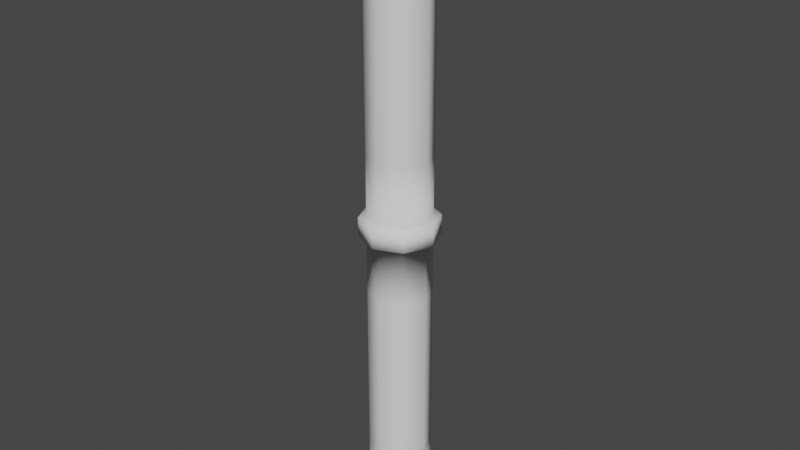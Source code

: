 # Source: Pipe.blend  (saved by Blender 3.0.42; exported with 4.5.12 LTS)
import bpy
from mathutils import Matrix  # noqa: F401  (used for matrix-valued properties, if any)

bpy.ops.wm.read_factory_settings(use_empty=True)
scene = bpy.context.scene
scene.name = 'Scene'

# ---- collections
col_collection = bpy.data.collections.new('Collection'); scene.collection.children.link(col_collection)

# ---- world
world_world = bpy.data.worlds.new('World'); scene.world = world_world
world_world.use_nodes = True; world_world.node_tree.nodes.clear()
_N = world_world.node_tree.nodes; _L = world_world.node_tree.links
n0 = _N.new('ShaderNodeOutputWorld'); n0.name = 'World Output'; n0.location = (300, 300)
n1 = _N.new('ShaderNodeBackground'); n1.name = 'Background'; n1.location = (10, 300)
n1.inputs[0].default_value = (0.05088, 0.05088, 0.05088, 1.0)
_L.new(n1.outputs[0], n0.inputs[0])
n0.is_active_output = True
world_world.color = (0.05088, 0.05088, 0.05088)
world_world.use_sun_shadow = False
world_world.sun_shadow_jitter_overblur = 0.0

# ---- meshes
me_001 = bpy.data.meshes.new('ベジエカーブ.001')
me_001.from_pydata([(-0.3536, -0.3536, 9.537e-07), (9.537e-07, -0.5, 9.537e-07), (0.3536, -0.3536, 9.537e-07), (0.5, 9.537e-07, 9.537e-07), (0.3536, 0.3536, 9.537e-07), (9.537e-07, 0.5, 9.537e-07), (-0.3536, 0.3536, 9.537e-07), (-0.5, 9.537e-07, 9.537e-07), (-0.3536, -0.3536, 0.3877), (9.537e-07, -0.5, 0.3877), (0.3536, -0.3536, 0.3877), (0.5, 9.537e-07, 0.3877), (0.3536, 0.3536, 0.3877), (9.537e-07, 0.5, 0.3877), (-0.3536, 0.3536, 0.3877), (-0.5, 9.537e-07, 0.3877), (-0.3536, -0.3536, 1.019), (9.537e-07, -0.5, 1.019), (0.3536, -0.3536, 1.019), (0.5, 9.537e-07, 1.019), (0.3536, 0.3536, 1.019), (9.537e-07, 0.5, 1.019), (-0.3536, 0.3536, 1.019), (-0.5, 9.537e-07, 1.019), (-0.3536, -0.3536, 1.844), (9.537e-07, -0.5, 1.844), (0.3536, -0.3536, 1.844), (0.5, 9.537e-07, 1.844), (0.3536, 0.3536, 1.844), (9.537e-07, 0.5, 1.844), (-0.3536, 0.3536, 1.844), (-0.5, 9.537e-07, 1.844), (-0.3536, -0.3536, 2.815), (9.537e-07, -0.5, 2.815), (0.3536, -0.3536, 2.815), (0.5, 9.537e-07, 2.815), (0.3536, 0.3536, 2.815), (9.537e-07, 0.5, 2.815), (-0.3536, 0.3536, 2.815), (-0.5, 9.537e-07, 2.815), (-0.3536, -0.3536, 3.883), (9.537e-07, -0.5, 3.883), (0.3536, -0.3536, 3.883), (0.5, 9.537e-07, 3.883), (0.3536, 0.3536, 3.883), (9.537e-07, 0.5, 3.883), (-0.3536, 0.3536, 3.883), (-0.5, 9.537e-07, 3.883), (-0.4419, 0.4419, 5.15), (9.537e-07, 0.625, 5.15), (0.4419, 0.4419, 5.15), (0.625, 1.192e-06, 5.15), (0.4419, -0.4419, 5.15), (9.537e-07, -0.625, 5.15), (-0.625, 1.192e-06, 5.15), (-0.4419, -0.4419, 5.15), (-0.3536, -0.3536, 6.117), (9.537e-07, -0.5, 6.117), (0.3536, -0.3536, 6.117), (0.5, 9.537e-07, 6.117), (0.3536, 0.3536, 6.117), (9.537e-07, 0.5, 6.117), (-0.3536, 0.3536, 6.117), (-0.5, 9.537e-07, 6.117), (-0.3536, -0.3536, 7.185), (9.537e-07, -0.5, 7.185), (0.3536, -0.3536, 7.185), (0.5, 9.537e-07, 7.185), (0.3536, 0.3536, 7.185), (9.537e-07, 0.5, 7.185), (-0.3536, 0.3536, 7.185), (-0.5, 9.537e-07, 7.185), (-0.3536, -0.3536, 8.156), (9.537e-07, -0.5, 8.156), (0.3536, -0.3536, 8.156), (0.5, 9.537e-07, 8.156), (0.3536, 0.3536, 8.156), (9.537e-07, 0.5, 8.156), (-0.3536, 0.3536, 8.156), (-0.5, 9.537e-07, 8.156), (-0.3536, -0.3536, 8.981), (9.537e-07, -0.5, 8.981), (0.3536, -0.3536, 8.981), (0.5, 9.537e-07, 8.981), (0.3536, 0.3536, 8.981), (9.537e-07, 0.5, 8.981), (-0.3536, 0.3536, 8.981), (-0.5, 9.537e-07, 8.981), (-0.3536, -0.3536, 9.612), (9.537e-07, -0.5, 9.612), (0.3536, -0.3536, 9.612), (0.5, 9.537e-07, 9.612), (0.3536, 0.3536, 9.612), (9.537e-07, 0.5, 9.612), (-0.3536, 0.3536, 9.612), (-0.5, 9.537e-07, 9.612), (-0.3536, -0.3536, 10.0), (9.537e-07, -0.5, 10.0), (0.3536, -0.3536, 10.0), (0.5, 9.537e-07, 10.0), (0.3536, 0.3536, 10.0), (9.537e-07, 0.5, 10.0), (-0.3536, 0.3536, 10.0), (-0.5, 9.537e-07, 10.0), (-0.4419, -0.4419, 9.612), (9.537e-07, -0.625, 9.612), (0.4419, -0.4419, 9.612), (0.625, 1.192e-06, 9.612), (0.4419, 0.4419, 9.612), (9.537e-07, 0.625, 9.612), (-0.4419, 0.4419, 9.612), (-0.625, 1.192e-06, 9.612), (-0.4419, -0.4419, 10.0), (9.537e-07, -0.625, 10.0), (0.4419, -0.4419, 10.0), (0.625, 1.192e-06, 10.0), (0.4419, 0.4419, 10.0), (9.537e-07, 0.625, 10.0), (-0.4419, 0.4419, 10.0), (-0.625, 1.192e-06, 10.0), (-0.4419, -0.4419, 9.537e-07), (9.537e-07, -0.625, 9.537e-07), (0.4419, -0.4419, 9.537e-07), (0.625, 1.192e-06, 9.537e-07), (0.4419, 0.4419, 9.537e-07), (9.537e-07, 0.625, 9.537e-07), (-0.4419, 0.4419, 9.537e-07), (-0.625, 1.192e-06, 9.537e-07), (-0.4419, -0.4419, 0.3877), (9.537e-07, -0.625, 0.3877), (0.4419, -0.4419, 0.3877), (0.625, 1.192e-06, 0.3877), (0.4419, 0.4419, 0.3877), (9.537e-07, 0.625, 0.3877), (-0.4419, 0.4419, 0.3877), (-0.625, 1.192e-06, 0.3877), (-0.3536, -0.3536, 5.15), (-0.5, 9.537e-07, 5.15), (9.537e-07, -0.5, 5.15), (0.3536, -0.3536, 5.15), (0.5, 9.537e-07, 5.15), (0.3536, 0.3536, 5.15), (9.537e-07, 0.5, 5.15), (-0.3536, 0.3536, 5.15), (-0.3536, -0.3536, 4.85), (-0.5, 9.537e-07, 4.85), (9.537e-07, -0.5, 4.85), (0.3536, -0.3536, 4.85), (0.5, 9.537e-07, 4.85), (0.3536, 0.3536, 4.85), (9.537e-07, 0.5, 4.85), (-0.3536, 0.3536, 4.85), (-0.4419, -0.4419, 4.85), (-0.625, 1.192e-06, 4.85), (9.537e-07, -0.625, 4.85), (0.4419, -0.4419, 4.85), (0.625, 1.192e-06, 4.85), (0.4419, 0.4419, 4.85), (9.537e-07, 0.625, 4.85), (-0.4419, 0.4419, 4.85)], [], [(5, 6, 126, 125), (0, 1, 121, 120), (13, 12, 132, 133), (2, 3, 123, 122), (8, 15, 135, 128), (10, 9, 129, 130), (4, 5, 125, 124), (15, 14, 134, 135), (8, 16, 23, 15), (9, 17, 16, 8), (10, 18, 17, 9), (11, 19, 18, 10), (12, 20, 19, 11), (13, 21, 20, 12), (14, 22, 21, 13), (15, 23, 22, 14), (16, 24, 31, 23), (17, 25, 24, 16), (18, 26, 25, 17), (19, 27, 26, 18), (20, 28, 27, 19), (21, 29, 28, 20), (22, 30, 29, 21), (23, 31, 30, 22), (24, 32, 39, 31), (25, 33, 32, 24), (26, 34, 33, 25), (27, 35, 34, 26), (28, 36, 35, 27), (29, 37, 36, 28), (30, 38, 37, 29), (31, 39, 38, 30), (32, 40, 47, 39), (33, 41, 40, 32), (34, 42, 41, 33), (35, 43, 42, 34), (36, 44, 43, 35), (37, 45, 44, 36), (38, 46, 45, 37), (39, 47, 46, 38), (153, 152, 55, 54), (155, 52, 53, 154), (157, 158, 49, 50), (154, 53, 55, 152), (143, 142, 49, 48), (145, 144, 152, 153), (137, 143, 48, 54), (144, 146, 154, 152), (136, 56, 63, 137), (138, 57, 56, 136), (139, 58, 57, 138), (140, 59, 58, 139), (141, 60, 59, 140), (142, 61, 60, 141), (143, 62, 61, 142), (137, 63, 62, 143), (56, 64, 71, 63), (57, 65, 64, 56), (58, 66, 65, 57), (59, 67, 66, 58), (60, 68, 67, 59), (61, 69, 68, 60), (62, 70, 69, 61), (63, 71, 70, 62), (64, 72, 79, 71), (65, 73, 72, 64), (66, 74, 73, 65), (67, 75, 74, 66), (68, 76, 75, 67), (69, 77, 76, 68), (70, 78, 77, 69), (71, 79, 78, 70), (72, 80, 87, 79), (73, 81, 80, 72), (74, 82, 81, 73), (75, 83, 82, 74), (76, 84, 83, 75), (77, 85, 84, 76), (78, 86, 85, 77), (79, 87, 86, 78), (80, 88, 95, 87), (81, 89, 88, 80), (82, 90, 89, 81), (83, 91, 90, 82), (84, 92, 91, 83), (85, 93, 92, 84), (86, 94, 93, 85), (87, 95, 94, 86), (102, 101, 117, 118), (94, 95, 111, 110), (98, 97, 113, 114), (93, 94, 110, 109), (89, 90, 106, 105), (101, 100, 116, 117), (97, 96, 112, 113), (92, 93, 109, 108), (104, 112, 119, 111), (105, 113, 112, 104), (106, 114, 113, 105), (107, 115, 114, 106), (108, 116, 115, 107), (109, 117, 116, 108), (110, 118, 117, 109), (111, 119, 118, 110), (90, 91, 107, 106), (95, 88, 104, 111), (103, 102, 118, 119), (99, 98, 114, 115), (96, 103, 119, 112), (91, 92, 108, 107), (100, 99, 115, 116), (88, 89, 105, 104), (120, 128, 135, 127), (121, 129, 128, 120), (122, 130, 129, 121), (123, 131, 130, 122), (124, 132, 131, 123), (125, 133, 132, 124), (126, 134, 133, 125), (127, 135, 134, 126), (11, 10, 130, 131), (3, 4, 124, 123), (9, 8, 128, 129), (14, 13, 133, 134), (1, 2, 122, 121), (6, 7, 127, 126), (7, 0, 120, 127), (12, 11, 131, 132), (136, 137, 54, 55), (146, 147, 155, 154), (138, 136, 55, 53), (147, 148, 156, 155), (156, 51, 52, 155), (153, 54, 48, 159), (156, 157, 50, 51), (159, 48, 49, 158), (47, 145, 151, 46), (46, 151, 150, 45), (45, 150, 149, 44), (44, 149, 148, 43), (43, 148, 147, 42), (42, 147, 146, 41), (41, 146, 144, 40), (40, 144, 145, 47), (151, 145, 153, 159), (142, 141, 50, 49), (150, 151, 159, 158), (141, 140, 51, 50), (149, 150, 158, 157), (140, 139, 52, 51), (148, 149, 157, 156), (139, 138, 53, 52)])
me_001.polygons.foreach_set('use_smooth', [0, 0, 1, 0, 1, 1, 0, 1, 1, 1, 1, 1, 1, 1, 1, 1, 1, 1, 1, 1, 1, 1, 1, 1, 1, 1, 1, 1, 1, 1, 1, 1, 1, 1, 1, 1, 1, 1, 1, 1, 1, 1, 1, 1, 1, 1, 1, 1, 1, 1, 1, 1, 1, 1, 1, 1, 1, 1, 1, 1, 1, 1, 1, 1, 1, 1, 1, 1, 1, 1, 1, 1, 1, 1, 1, 1, 1, 1, 1, 1, 1, 1, 1, 1, 1, 1, 1, 1, 0, 1, 0, 1, 1, 0, 0, 1, 1, 1, 1, 1, 1, 1, 1, 1, 1, 1, 0, 0, 0, 1, 0, 1, 1, 1, 1, 1, 1, 1, 1, 1, 1, 0, 1, 1, 0, 0, 0, 1, 1, 1, 1, 1, 1, 1, 1, 1, 1, 1, 1, 1, 1, 1, 1, 1, 1, 1, 1, 1, 1, 1, 1, 1])
_uv = me_001.uv_layers.new(name='UVMap')
_uv.uv.foreach_set('vector', [0.0, 0.0, 0.0, 0.0, 0.0, 0.0, 0.0, 0.0, 0.0, 0.0, 0.0, 0.0, 0.0, 0.0, 0.0, 0.0, 0.08333, 0.625, 0.08333, 0.5, 0.08333, 0.5, 0.08333, 0.625, 0.0, 0.0, 0.0, 0.0, 0.0, 0.0, 0.0, 0.0, 0.08333, 1.0, 0.08333, 0.875, 0.08333, 0.875, 0.08333, 1.0, 0.08333, 0.25, 0.08333, 0.125, 0.08333, 0.125, 0.08333, 0.25, 0.0, 0.0, 0.0, 0.0, 0.0, 0.0, 0.0, 0.0, 0.08333, 0.875, 0.08333, 0.75, 0.08333, 0.75, 0.08333, 0.875, 0.08333, 1.0, 0.1667, 1.0, 0.1667, 0.875, 0.08333, 0.875, 0.08333, 0.125, 0.1667, 0.125, 0.1667, 0.0, 0.08333, 0.0, 0.08333, 0.25, 0.1667, 0.25, 0.1667, 0.125, 0.08333, 0.125, 0.08333, 0.375, 0.1667, 0.375, 0.1667, 0.25, 0.08333, 0.25, 0.08333, 0.5, 0.1667, 0.5, 0.1667, 0.375, 0.08333, 0.375, 0.08333, 0.625, 0.1667, 0.625, 0.1667, 0.5, 0.08333, 0.5, 0.08333, 0.75, 0.1667, 0.75, 0.1667, 0.625, 0.08333, 0.625, 0.08333, 0.875, 0.1667, 0.875, 0.1667, 0.75, 0.08333, 0.75, 0.1667, 1.0, 0.25, 1.0, 0.25, 0.875, 0.1667, 0.875, 0.1667, 0.125, 0.25, 0.125, 0.25, 0.0, 0.1667, 0.0, 0.1667, 0.25, 0.25, 0.25, 0.25, 0.125, 0.1667, 0.125, 0.1667, 0.375, 0.25, 0.375, 0.25, 0.25, 0.1667, 0.25, 0.1667, 0.5, 0.25, 0.5, 0.25, 0.375, 0.1667, 0.375, 0.1667, 0.625, 0.25, 0.625, 0.25, 0.5, 0.1667, 0.5, 0.1667, 0.75, 0.25, 0.75, 0.25, 0.625, 0.1667, 0.625, 0.1667, 0.875, 0.25, 0.875, 0.25, 0.75, 0.1667, 0.75, 0.25, 1.0, 0.3333, 1.0, 0.3333, 0.875, 0.25, 0.875, 0.25, 0.125, 0.3333, 0.125, 0.3333, 0.0, 0.25, 0.0, 0.25, 0.25, 0.3333, 0.25, 0.3333, 0.125, 0.25, 0.125, 0.25, 0.375, 0.3333, 0.375, 0.3333, 0.25, 0.25, 0.25, 0.25, 0.5, 0.3333, 0.5, 0.3333, 0.375, 0.25, 0.375, 0.25, 0.625, 0.3333, 0.625, 0.3333, 0.5, 0.25, 0.5, 0.25, 0.75, 0.3333, 0.75, 0.3333, 0.625, 0.25, 0.625, 0.25, 0.875, 0.3333, 0.875, 0.3333, 0.75, 0.25, 0.75, 0.3333, 1.0, 0.4167, 1.0, 0.4167, 0.875, 0.3333, 0.875, 0.3333, 0.125, 0.4167, 0.125, 0.4167, 0.0, 0.3333, 0.0, 0.3333, 0.25, 0.4167, 0.25, 0.4167, 0.125, 0.3333, 0.125, 0.3333, 0.375, 0.4167, 0.375, 0.4167, 0.25, 0.3333, 0.25, 0.3333, 0.5, 0.4167, 0.5, 0.4167, 0.375, 0.3333, 0.375, 0.3333, 0.625, 0.4167, 0.625, 0.4167, 0.5, 0.3333, 0.5, 0.3333, 0.75, 0.4167, 0.75, 0.4167, 0.625, 0.3333, 0.625, 0.3333, 0.875, 0.4167, 0.875, 0.4167, 0.75, 0.3333, 0.75, 0.4583, 0.875, 0.4583, 1.0, 0.5417, 1.0, 0.5417, 0.875, 0.4583, 0.25, 0.5417, 0.25, 0.5417, 0.125, 0.4583, 0.125, 0.4583, 0.5, 0.4583, 0.625, 0.5417, 0.625, 0.5417, 0.5, 0.4583, 0.125, 0.5417, 0.125, 0.5417, 1.0, 0.4583, 0.0, 0.5417, 0.75, 0.5417, 0.625, 0.5417, 0.625, 0.5417, 0.75, 0.4583, 0.875, 0.4583, 1.0, 0.4583, 1.0, 0.4583, 0.875, 0.5417, 0.875, 0.5417, 0.75, 0.5417, 0.75, 0.5417, 0.875, 0.4583, 0.0, 0.4583, 0.125, 0.4583, 0.125, 0.4583, 0.0, 0.5417, 1.0, 0.5833, 1.0, 0.5833, 0.875, 0.5417, 0.875, 0.5417, 0.125, 0.5833, 0.125, 0.5833, 0.0, 0.5417, 0.0, 0.5417, 0.25, 0.5833, 0.25, 0.5833, 0.125, 0.5417, 0.125, 0.5417, 0.375, 0.5833, 0.375, 0.5833, 0.25, 0.5417, 0.25, 0.5417, 0.5, 0.5833, 0.5, 0.5833, 0.375, 0.5417, 0.375, 0.5417, 0.625, 0.5833, 0.625, 0.5833, 0.5, 0.5417, 0.5, 0.5417, 0.75, 0.5833, 0.75, 0.5833, 0.625, 0.5417, 0.625, 0.5417, 0.875, 0.5833, 0.875, 0.5833, 0.75, 0.5417, 0.75, 0.5833, 1.0, 0.6667, 1.0, 0.6667, 0.875, 0.5833, 0.875, 0.5833, 0.125, 0.6667, 0.125, 0.6667, 0.0, 0.5833, 0.0, 0.5833, 0.25, 0.6667, 0.25, 0.6667, 0.125, 0.5833, 0.125, 0.5833, 0.375, 0.6667, 0.375, 0.6667, 0.25, 0.5833, 0.25, 0.5833, 0.5, 0.6667, 0.5, 0.6667, 0.375, 0.5833, 0.375, 0.5833, 0.625, 0.6667, 0.625, 0.6667, 0.5, 0.5833, 0.5, 0.5833, 0.75, 0.6667, 0.75, 0.6667, 0.625, 0.5833, 0.625, 0.5833, 0.875, 0.6667, 0.875, 0.6667, 0.75, 0.5833, 0.75, 0.6667, 1.0, 0.75, 1.0, 0.75, 0.875, 0.6667, 0.875, 0.6667, 0.125, 0.75, 0.125, 0.75, 0.0, 0.6667, 0.0, 0.6667, 0.25, 0.75, 0.25, 0.75, 0.125, 0.6667, 0.125, 0.6667, 0.375, 0.75, 0.375, 0.75, 0.25, 0.6667, 0.25, 0.6667, 0.5, 0.75, 0.5, 0.75, 0.375, 0.6667, 0.375, 0.6667, 0.625, 0.75, 0.625, 0.75, 0.5, 0.6667, 0.5, 0.6667, 0.75, 0.75, 0.75, 0.75, 0.625, 0.6667, 0.625, 0.6667, 0.875, 0.75, 0.875, 0.75, 0.75, 0.6667, 0.75, 0.75, 1.0, 0.8333, 1.0, 0.8333, 0.875, 0.75, 0.875, 0.75, 0.125, 0.8333, 0.125, 0.8333, 0.0, 0.75, 0.0, 0.75, 0.25, 0.8333, 0.25, 0.8333, 0.125, 0.75, 0.125, 0.75, 0.375, 0.8333, 0.375, 0.8333, 0.25, 0.75, 0.25, 0.75, 0.5, 0.8333, 0.5, 0.8333, 0.375, 0.75, 0.375, 0.75, 0.625, 0.8333, 0.625, 0.8333, 0.5, 0.75, 0.5, 0.75, 0.75, 0.8333, 0.75, 0.8333, 0.625, 0.75, 0.625, 0.75, 0.875, 0.8333, 0.875, 0.8333, 0.75, 0.75, 0.75, 0.8333, 1.0, 0.9167, 1.0, 0.9167, 0.875, 0.8333, 0.875, 0.8333, 0.125, 0.9167, 0.125, 0.9167, 0.0, 0.8333, 0.0, 0.8333, 0.25, 0.9167, 0.25, 0.9167, 0.125, 0.8333, 0.125, 0.8333, 0.375, 0.9167, 0.375, 0.9167, 0.25, 0.8333, 0.25, 0.8333, 0.5, 0.9167, 0.5, 0.9167, 0.375, 0.8333, 0.375, 0.8333, 0.625, 0.9167, 0.625, 0.9167, 0.5, 0.8333, 0.5, 0.8333, 0.75, 0.9167, 0.75, 0.9167, 0.625, 0.8333, 0.625, 0.8333, 0.875, 0.9167, 0.875, 0.9167, 0.75, 0.8333, 0.75, 0.0, 0.0, 0.0, 0.0, 0.0, 0.0, 0.0, 0.0, 0.9167, 0.75, 0.9167, 0.875, 0.9167, 0.875, 0.9167, 0.75, 0.0, 0.0, 0.0, 0.0, 0.0, 0.0, 0.0, 0.0, 0.9167, 0.625, 0.9167, 0.75, 0.9167, 0.75, 0.9167, 0.625, 0.9167, 0.125, 0.9167, 0.25, 0.9167, 0.25, 0.9167, 0.125, 0.0, 0.0, 0.0, 0.0, 0.0, 0.0, 0.0, 0.0, 0.0, 0.0, 0.0, 0.0, 0.0, 0.0, 0.0, 0.0, 0.9167, 0.5, 0.9167, 0.625, 0.9167, 0.625, 0.9167, 0.5, 0.9167, 1.0, 1.0, 1.0, 1.0, 0.875, 0.9167, 0.875, 0.9167, 0.125, 1.0, 0.125, 1.0, 0.0, 0.9167, 0.0, 0.9167, 0.25, 1.0, 0.25, 1.0, 0.125, 0.9167, 0.125, 0.9167, 0.375, 1.0, 0.375, 1.0, 0.25, 0.9167, 0.25, 0.9167, 0.5, 1.0, 0.5, 1.0, 0.375, 0.9167, 0.375, 0.9167, 0.625, 1.0, 0.625, 1.0, 0.5, 0.9167, 0.5, 0.9167, 0.75, 1.0, 0.75, 1.0, 0.625, 0.9167, 0.625, 0.9167, 0.875, 1.0, 0.875, 1.0, 0.75, 0.9167, 0.75, 0.9167, 0.25, 0.9167, 0.375, 0.9167, 0.375, 0.9167, 0.25, 0.9167, 0.875, 0.9167, 1.0, 0.9167, 1.0, 0.9167, 0.875, 0.0, 0.0, 0.0, 0.0, 0.0, 0.0, 0.0, 0.0, 0.0, 0.0, 0.0, 0.0, 0.0, 0.0, 0.0, 0.0, 0.0, 0.0, 0.0, 0.0, 0.0, 0.0, 0.0, 0.0, 0.9167, 0.375, 0.9167, 0.5, 0.9167, 0.5, 0.9167, 0.375, 0.0, 0.0, 0.0, 0.0, 0.0, 0.0, 0.0, 0.0, 0.9167, 0.0, 0.9167, 0.125, 0.9167, 0.125, 0.9167, 0.0, 0.0, 1.0, 0.08333, 1.0, 0.08333, 0.875, 0.0, 0.875, 0.0, 0.125, 0.08333, 0.125, 0.08333, 0.0, 0.0, 0.0, 0.0, 0.25, 0.08333, 0.25, 0.08333, 0.125, 0.0, 0.125, 0.0, 0.375, 0.08333, 0.375, 0.08333, 0.25, 0.0, 0.25, 0.0, 0.5, 0.08333, 0.5, 0.08333, 0.375, 0.0, 0.375, 0.0, 0.625, 0.08333, 0.625, 0.08333, 0.5, 0.0, 0.5, 0.0, 0.75, 0.08333, 0.75, 0.08333, 0.625, 0.0, 0.625, 0.0, 0.875, 0.08333, 0.875, 0.08333, 0.75, 0.0, 0.75, 0.08333, 0.375, 0.08333, 0.25, 0.08333, 0.25, 0.08333, 0.375, 0.0, 0.0, 0.0, 0.0, 0.0, 0.0, 0.0, 0.0, 0.08333, 0.125, 0.08333, 0.0, 0.08333, 0.0, 0.08333, 0.125, 0.08333, 0.75, 0.08333, 0.625, 0.08333, 0.625, 0.08333, 0.75, 0.0, 0.0, 0.0, 0.0, 0.0, 0.0, 0.0, 0.0, 0.0, 0.0, 0.0, 0.0, 0.0, 0.0, 0.0, 0.0, 0.0, 0.0, 0.0, 0.0, 0.0, 0.0, 0.0, 0.0, 0.08333, 0.5, 0.08333, 0.375, 0.08333, 0.375, 0.08333, 0.5, 0.5417, 1.0, 0.5417, 0.875, 0.5417, 0.875, 0.5417, 1.0, 0.4583, 0.125, 0.4583, 0.25, 0.4583, 0.25, 0.4583, 0.125, 0.5417, 0.125, 0.5417, 0.0, 0.5417, 0.0, 0.5417, 0.125, 0.4583, 0.25, 0.4583, 0.375, 0.4583, 0.375, 0.4583, 0.25, 0.4583, 0.375, 0.5417, 0.375, 0.5417, 0.25, 0.4583, 0.25, 0.4583, 0.875, 0.5417, 0.875, 0.5417, 0.75, 0.4583, 0.75, 0.4583, 0.375, 0.4583, 0.5, 0.5417, 0.5, 0.5417, 0.375, 0.4583, 0.75, 0.5417, 0.75, 0.5417, 0.625, 0.4583, 0.625, 0.4167, 0.875, 0.4583, 0.875, 0.4583, 0.75, 0.4167, 0.75, 0.4167, 0.75, 0.4583, 0.75, 0.4583, 0.625, 0.4167, 0.625, 0.4167, 0.625, 0.4583, 0.625, 0.4583, 0.5, 0.4167, 0.5, 0.4167, 0.5, 0.4583, 0.5, 0.4583, 0.375, 0.4167, 0.375, 0.4167, 0.375, 0.4583, 0.375, 0.4583, 0.25, 0.4167, 0.25, 0.4167, 0.25, 0.4583, 0.25, 0.4583, 0.125, 0.4167, 0.125, 0.4167, 0.125, 0.4583, 0.125, 0.4583, 0.0, 0.4167, 0.0, 0.4167, 1.0, 0.4583, 1.0, 0.4583, 0.875, 0.4167, 0.875, 0.4583, 0.75, 0.4583, 0.875, 0.4583, 0.875, 0.4583, 0.75, 0.5417, 0.625, 0.5417, 0.5, 0.5417, 0.5, 0.5417, 0.625, 0.4583, 0.625, 0.4583, 0.75, 0.4583, 0.75, 0.4583, 0.625, 0.5417, 0.5, 0.5417, 0.375, 0.5417, 0.375, 0.5417, 0.5, 0.4583, 0.5, 0.4583, 0.625, 0.4583, 0.625, 0.4583, 0.5, 0.5417, 0.375, 0.5417, 0.25, 0.5417, 0.25, 0.5417, 0.375, 0.4583, 0.375, 0.4583, 0.5, 0.4583, 0.5, 0.4583, 0.375, 0.5417, 0.25, 0.5417, 0.125, 0.5417, 0.125, 0.5417, 0.25])
me_001.use_remesh_fix_poles = True
me_001.use_remesh_preserve_attributes = False
me_001.update()

# ---- objects
ob_x = bpy.data.objects.new('パイプ', me_001)

# ---- transforms, parenting, visibility, modifiers, constraints
ob_x.location = (0.0, 0.0, 0.0)

# ---- collection membership
col_collection.objects.link(ob_x)

# ---- scene / render settings (as saved in the file)
scene.frame_start = 1; scene.frame_end = 250; scene.frame_set(1)
scene.render.engine = 'BLENDER_EEVEE_NEXT'
scene.cycles.sampling_pattern = 'TABULATED_SOBOL'
scene.cycles.use_light_tree = False
scene.view_settings.view_transform = 'Filmic'
bpy.context.view_layer.update()

# ---- added for rendering (the .blend has no active camera and no usable light): camera, sun
cam_auto = bpy.data.cameras.new('AutoCamera')
cam_auto.lens = 50.0
cam_auto.sensor_width = 36.0
cam_auto.clip_end = 1000.0
ob_auto_camera = bpy.data.objects.new('AutoCamera', cam_auto)
scene.collection.objects.link(ob_auto_camera)
ob_auto_camera.location = (9.3957, -11.2748, 12.5166)
ob_auto_camera.rotation_euler = (1.09748, -7.21219e-08, 0.694738)
scene.camera = ob_auto_camera
light_auto_sun = bpy.data.lights.new('AutoSun', 'SUN')
light_auto_sun.energy = 3.0
light_auto_sun.angle = 0.0523599
ob_auto_sun = bpy.data.objects.new('AutoSun', light_auto_sun)
scene.collection.objects.link(ob_auto_sun)
ob_auto_sun.rotation_euler = (0.872665, 0.174533, 0.523599)
bpy.context.view_layer.update()
